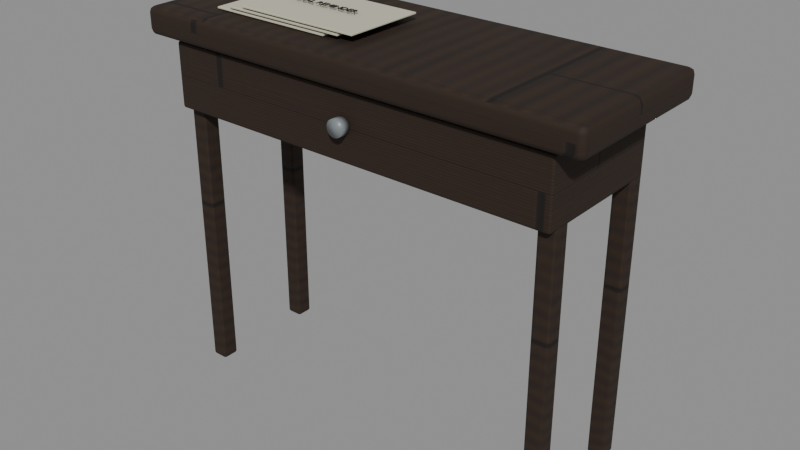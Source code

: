 # Source: hall-table.blend  (saved by Blender 5.2.44; exported with 4.5.12 LTS)
import bpy
from mathutils import Matrix  # noqa: F401  (used for matrix-valued properties, if any)

bpy.ops.wm.read_factory_settings(use_empty=True)
scene = bpy.context.scene
scene.name = 'Scene'

# ---- collections
col_hall_table = bpy.data.collections.new('hall-table'); scene.collection.children.link(col_hall_table)

# ---- images (referenced by path relative to the original .blend; pixels are not part of the script)
import os
ASSET_DIR = os.environ.get("B2B_ASSET_DIR", "")  # directory of the original .blend (textures are referenced by path, not embedded)
HERE = os.path.dirname(os.path.abspath(__file__))  # packed textures are extracted next to this script under _unpacked/

def load_image(name, relpath, width, height, colorspace="sRGB"):
    """Load a texture the original file referenced (path relative to the .blend, or extracted next to this script)."""
    p = next((c for c in (os.path.join(HERE, relpath), os.path.join(ASSET_DIR, relpath)) if relpath and os.path.exists(c)), "")
    if p:
        img = bpy.data.images.load(p, check_existing=True)
        img.name = name
    else:  # same state as the original file: an image datablock whose file is absent (Cycles renders it pink)
        img = bpy.data.images.new(name, width, height)
        img.source = "FILE"
        img.filepath = "//" + (relpath or name)
    img.colorspace_settings.name = colorspace
    return img
img_oak = load_image('oak', '_unpacked/oak.dc0013d9.png', 1024, 1024, 'sRGB')
img_oak_normal = load_image('oak_normal', '_unpacked/oak_normal.c139d06b.png', 1024, 1024, 'Non-Color')

# ---- materials (node trees are filled in below, after node groups)
mat_oak = bpy.data.materials.new('oak')
mat_oak.diffuse_color = (0.32, 0.22, 0.12, 1.0)
mat_steel = bpy.data.materials.new('steel')
mat_steel.diffuse_color = (0.2, 0.22, 0.23, 1.0)
mat_paper = bpy.data.materials.new('paper')
mat_paper.diffuse_color = (0.58, 0.55, 0.43, 1.0)
mat_black = bpy.data.materials.new('black')
mat_black.diffuse_color = (0.008, 0.01, 0.012, 1.0)

# ---- material node trees
mat_oak.use_nodes = True; mat_oak.node_tree.nodes.clear()
_N = mat_oak.node_tree.nodes; _L = mat_oak.node_tree.links
n0 = _N.new('ShaderNodeBsdfPrincipled'); n0.name = 'Principled BSDF'; n0.location = (-200, 100)
n0.inputs[2].default_value = 0.8
n0.inputs[10].default_value = 0.005
n1 = _N.new('ShaderNodeOutputMaterial'); n1.name = 'Material Output'; n1.location = (200, 100)
n2 = _N.new('ShaderNodeTexImage'); n2.name = 'Image Texture'; n2.location = (0, 0)
n2.image = img_oak
n3 = _N.new('ShaderNodeTexImage'); n3.name = 'Image Texture.001'; n3.location = (0, 0)
n3.image = img_oak_normal
n4 = _N.new('ShaderNodeNormalMap'); n4.name = 'Normal Map'; n4.location = (0, 0)
n4.width = 160
n4.inputs[0].default_value = 0.65
_L.new(n0.outputs[0], n1.inputs[0])
_L.new(n2.outputs[0], n0.inputs[0])
_L.new(n3.outputs[0], n4.inputs[1])
_L.new(n4.outputs[0], n0.inputs[5])
n1.is_active_output = True
mat_steel.use_nodes = True; mat_steel.node_tree.nodes.clear()
_N = mat_steel.node_tree.nodes; _L = mat_steel.node_tree.links
n0 = _N.new('ShaderNodeBsdfPrincipled'); n0.name = 'Principled BSDF'; n0.location = (-200, 100)
n0.inputs[0].default_value = (0.2, 0.22, 0.23, 1.0)
n0.inputs[2].default_value = 0.4
n0.inputs[10].default_value = 0.005
n1 = _N.new('ShaderNodeOutputMaterial'); n1.name = 'Material Output'; n1.location = (200, 100)
_L.new(n0.outputs[0], n1.inputs[0])
n1.is_active_output = True
mat_paper.use_nodes = True; mat_paper.node_tree.nodes.clear()
_N = mat_paper.node_tree.nodes; _L = mat_paper.node_tree.links
n0 = _N.new('ShaderNodeBsdfPrincipled'); n0.name = 'Principled BSDF'; n0.location = (-200, 100)
n0.inputs[0].default_value = (0.58, 0.55, 0.43, 1.0)
n0.inputs[2].default_value = 0.95
n0.inputs[10].default_value = 0.005
n1 = _N.new('ShaderNodeOutputMaterial'); n1.name = 'Material Output'; n1.location = (200, 100)
_L.new(n0.outputs[0], n1.inputs[0])
n1.is_active_output = True
mat_black.use_nodes = True; mat_black.node_tree.nodes.clear()
_N = mat_black.node_tree.nodes; _L = mat_black.node_tree.links
n0 = _N.new('ShaderNodeBsdfPrincipled'); n0.name = 'Principled BSDF'; n0.location = (-200, 100)
n0.inputs[0].default_value = (0.008, 0.01, 0.012, 1.0)
n0.inputs[2].default_value = 0.55
n0.inputs[10].default_value = 0.005
n1 = _N.new('ShaderNodeOutputMaterial'); n1.name = 'Material Output'; n1.location = (200, 100)
_L.new(n0.outputs[0], n1.inputs[0])
n1.is_active_output = True

# ---- meshes
me_cube = bpy.data.meshes.new('Cube')
me_cube.from_pydata([(-0.5, -0.18, -0.03), (-0.5, -0.18, 0.03), (-0.5, 0.18, -0.03), (-0.5, 0.18, 0.03), (0.5, -0.18, -0.03), (0.5, -0.18, 0.03), (0.5, 0.18, -0.03), (0.5, 0.18, 0.03)], [], [(0, 1, 3, 2), (2, 3, 7, 6), (6, 7, 5, 4), (4, 5, 1, 0), (2, 6, 4, 0), (7, 3, 1, 5)])
_uv = me_cube.uv_layers.new(name='UVMap')
_uv.uv.foreach_set('vector', [0.375, 0.0, 0.625, 0.0, 0.625, 0.25, 0.375, 0.25, 0.375, 0.25, 0.625, 0.25, 0.625, 0.5, 0.375, 0.5, 0.375, 0.5, 0.625, 0.5, 0.625, 0.75, 0.375, 0.75, 0.375, 0.75, 0.625, 0.75, 0.625, 1.0, 0.375, 1.0, 0.125, 0.5, 0.375, 0.5, 0.375, 0.75, 0.125, 0.75, 0.625, 0.5, 0.875, 0.5, 0.875, 0.75, 0.625, 0.75])
me_cube.materials.append(mat_oak)
me_cube.update()
me_cube_001 = bpy.data.meshes.new('Cube.001')
me_cube_001.from_pydata([(-0.0185, -0.0185, -0.38), (-0.0185, -0.0185, 0.38), (-0.0185, 0.0185, -0.38), (-0.0185, 0.0185, 0.38), (0.0185, -0.0185, -0.38), (0.0185, -0.0185, 0.38), (0.0185, 0.0185, -0.38), (0.0185, 0.0185, 0.38)], [], [(0, 1, 3, 2), (2, 3, 7, 6), (6, 7, 5, 4), (4, 5, 1, 0), (2, 6, 4, 0), (7, 3, 1, 5)])
_uv = me_cube_001.uv_layers.new(name='UVMap')
_uv.uv.foreach_set('vector', [0.375, 0.0, 0.625, 0.0, 0.625, 0.25, 0.375, 0.25, 0.375, 0.25, 0.625, 0.25, 0.625, 0.5, 0.375, 0.5, 0.375, 0.5, 0.625, 0.5, 0.625, 0.75, 0.375, 0.75, 0.375, 0.75, 0.625, 0.75, 0.625, 1.0, 0.375, 1.0, 0.125, 0.5, 0.375, 0.5, 0.375, 0.75, 0.125, 0.75, 0.625, 0.5, 0.875, 0.5, 0.875, 0.75, 0.625, 0.75])
me_cube_001.materials.append(mat_oak)
me_cube_001.update()
me_cube_002 = bpy.data.meshes.new('Cube.002')
me_cube_002.from_pydata([(-0.0185, -0.0185, -0.38), (-0.0185, -0.0185, 0.38), (-0.0185, 0.0185, -0.38), (-0.0185, 0.0185, 0.38), (0.0185, -0.0185, -0.38), (0.0185, -0.0185, 0.38), (0.0185, 0.0185, -0.38), (0.0185, 0.0185, 0.38)], [], [(0, 1, 3, 2), (2, 3, 7, 6), (6, 7, 5, 4), (4, 5, 1, 0), (2, 6, 4, 0), (7, 3, 1, 5)])
_uv = me_cube_002.uv_layers.new(name='UVMap')
_uv.uv.foreach_set('vector', [0.375, 0.0, 0.625, 0.0, 0.625, 0.25, 0.375, 0.25, 0.375, 0.25, 0.625, 0.25, 0.625, 0.5, 0.375, 0.5, 0.375, 0.5, 0.625, 0.5, 0.625, 0.75, 0.375, 0.75, 0.375, 0.75, 0.625, 0.75, 0.625, 1.0, 0.375, 1.0, 0.125, 0.5, 0.375, 0.5, 0.375, 0.75, 0.125, 0.75, 0.625, 0.5, 0.875, 0.5, 0.875, 0.75, 0.625, 0.75])
me_cube_002.materials.append(mat_oak)
me_cube_002.update()
me_cube_003 = bpy.data.meshes.new('Cube.003')
me_cube_003.from_pydata([(-0.0185, -0.0185, -0.38), (-0.0185, -0.0185, 0.38), (-0.0185, 0.0185, -0.38), (-0.0185, 0.0185, 0.38), (0.0185, -0.0185, -0.38), (0.0185, -0.0185, 0.38), (0.0185, 0.0185, -0.38), (0.0185, 0.0185, 0.38)], [], [(0, 1, 3, 2), (2, 3, 7, 6), (6, 7, 5, 4), (4, 5, 1, 0), (2, 6, 4, 0), (7, 3, 1, 5)])
_uv = me_cube_003.uv_layers.new(name='UVMap')
_uv.uv.foreach_set('vector', [0.375, 0.0, 0.625, 0.0, 0.625, 0.25, 0.375, 0.25, 0.375, 0.25, 0.625, 0.25, 0.625, 0.5, 0.375, 0.5, 0.375, 0.5, 0.625, 0.5, 0.625, 0.75, 0.375, 0.75, 0.375, 0.75, 0.625, 0.75, 0.625, 1.0, 0.375, 1.0, 0.125, 0.5, 0.375, 0.5, 0.375, 0.75, 0.125, 0.75, 0.625, 0.5, 0.875, 0.5, 0.875, 0.75, 0.625, 0.75])
me_cube_003.materials.append(mat_oak)
me_cube_003.update()
me_cube_004 = bpy.data.meshes.new('Cube.004')
me_cube_004.from_pydata([(-0.0185, -0.0185, -0.38), (-0.0185, -0.0185, 0.38), (-0.0185, 0.0185, -0.38), (-0.0185, 0.0185, 0.38), (0.0185, -0.0185, -0.38), (0.0185, -0.0185, 0.38), (0.0185, 0.0185, -0.38), (0.0185, 0.0185, 0.38)], [], [(0, 1, 3, 2), (2, 3, 7, 6), (6, 7, 5, 4), (4, 5, 1, 0), (2, 6, 4, 0), (7, 3, 1, 5)])
_uv = me_cube_004.uv_layers.new(name='UVMap')
_uv.uv.foreach_set('vector', [0.375, 0.0, 0.625, 0.0, 0.625, 0.25, 0.375, 0.25, 0.375, 0.25, 0.625, 0.25, 0.625, 0.5, 0.375, 0.5, 0.375, 0.5, 0.625, 0.5, 0.625, 0.75, 0.375, 0.75, 0.375, 0.75, 0.625, 0.75, 0.625, 1.0, 0.375, 1.0, 0.125, 0.5, 0.375, 0.5, 0.375, 0.75, 0.125, 0.75, 0.625, 0.5, 0.875, 0.5, 0.875, 0.75, 0.625, 0.75])
me_cube_004.materials.append(mat_oak)
me_cube_004.update()
me_cube_005 = bpy.data.meshes.new('Cube.005')
me_cube_005.from_pydata([(-0.44, -0.145, -0.07), (-0.44, -0.145, 0.07), (-0.44, 0.145, -0.07), (-0.44, 0.145, 0.07), (0.44, -0.145, -0.07), (0.44, -0.145, 0.07), (0.44, 0.145, -0.07), (0.44, 0.145, 0.07)], [], [(0, 1, 3, 2), (2, 3, 7, 6), (6, 7, 5, 4), (4, 5, 1, 0), (2, 6, 4, 0), (7, 3, 1, 5)])
_uv = me_cube_005.uv_layers.new(name='UVMap')
_uv.uv.foreach_set('vector', [0.375, 0.0, 0.625, 0.0, 0.625, 0.25, 0.375, 0.25, 0.375, 0.25, 0.625, 0.25, 0.625, 0.5, 0.375, 0.5, 0.375, 0.5, 0.625, 0.5, 0.625, 0.75, 0.375, 0.75, 0.375, 0.75, 0.625, 0.75, 0.625, 1.0, 0.375, 1.0, 0.125, 0.5, 0.375, 0.5, 0.375, 0.75, 0.125, 0.75, 0.625, 0.5, 0.875, 0.5, 0.875, 0.75, 0.625, 0.75])
me_cube_005.materials.append(mat_oak)
me_cube_005.update()
me_cone = bpy.data.meshes.new('Cone')
me_cone.from_pydata([(0.0, 0.018, -0.01), (0.0, 0.018, 0.01), (0.005562, 0.01712, -0.01), (0.005562, 0.01712, 0.01), (0.01058, 0.01456, -0.01), (0.01058, 0.01456, 0.01), (0.01456, 0.01058, -0.01), (0.01456, 0.01058, 0.01), (0.01712, 0.005562, -0.01), (0.01712, 0.005562, 0.01), (0.018, 0.0, -0.01), (0.018, 0.0, 0.01), (0.01712, -0.005562, -0.01), (0.01712, -0.005562, 0.01), (0.01456, -0.01058, -0.01), (0.01456, -0.01058, 0.01), (0.01058, -0.01456, -0.01), (0.01058, -0.01456, 0.01), (0.005562, -0.01712, -0.01), (0.005562, -0.01712, 0.01), (0.0, -0.018, -0.01), (0.0, -0.018, 0.01), (-0.005562, -0.01712, -0.01), (-0.005562, -0.01712, 0.01), (-0.01058, -0.01456, -0.01), (-0.01058, -0.01456, 0.01), (-0.01456, -0.01058, -0.01), (-0.01456, -0.01058, 0.01), (-0.01712, -0.005562, -0.01), (-0.01712, -0.005562, 0.01), (-0.018, 0.0, -0.01), (-0.018, 0.0, 0.01), (-0.01712, 0.005562, -0.01), (-0.01712, 0.005562, 0.01), (-0.01456, 0.01058, -0.01), (-0.01456, 0.01058, 0.01), (-0.01058, 0.01456, -0.01), (-0.01058, 0.01456, 0.01), (-0.005562, 0.01712, -0.01), (-0.005562, 0.01712, 0.01)], [], [(0, 1, 3, 2), (2, 3, 5, 4), (4, 5, 7, 6), (6, 7, 9, 8), (8, 9, 11, 10), (10, 11, 13, 12), (12, 13, 15, 14), (14, 15, 17, 16), (16, 17, 19, 18), (18, 19, 21, 20), (20, 21, 23, 22), (22, 23, 25, 24), (24, 25, 27, 26), (26, 27, 29, 28), (28, 29, 31, 30), (30, 31, 33, 32), (32, 33, 35, 34), (34, 35, 37, 36), (3, 1, 39, 37, 35, 33, 31, 29, 27, 25, 23, 21, 19, 17, 15, 13, 11, 9, 7, 5), (36, 37, 39, 38), (38, 39, 1, 0), (0, 2, 4, 6, 8, 10, 12, 14, 16, 18, 20, 22, 24, 26, 28, 30, 32, 34, 36, 38)])
me_cone.polygons.foreach_set('use_smooth', [True] * 22)
_uv = me_cone.uv_layers.new(name='UVMap')
_uv.uv.foreach_set('vector', [1.0, 0.5, 1.0, 1.0, 0.95, 1.0, 0.95, 0.5, 0.95, 0.5, 0.95, 1.0, 0.9, 1.0, 0.9, 0.5, 0.9, 0.5, 0.9, 1.0, 0.85, 1.0, 0.85, 0.5, 0.85, 0.5, 0.85, 1.0, 0.8, 1.0, 0.8, 0.5, 0.8, 0.5, 0.8, 1.0, 0.75, 1.0, 0.75, 0.5, 0.75, 0.5, 0.75, 1.0, 0.7, 1.0, 0.7, 0.5, 0.7, 0.5, 0.7, 1.0, 0.65, 1.0, 0.65, 0.5, 0.65, 0.5, 0.65, 1.0, 0.6, 1.0, 0.6, 0.5, 0.6, 0.5, 0.6, 1.0, 0.55, 1.0, 0.55, 0.5, 0.55, 0.5, 0.55, 1.0, 0.5, 1.0, 0.5, 0.5, 0.5, 0.5, 0.5, 1.0, 0.45, 1.0, 0.45, 0.5, 0.45, 0.5, 0.45, 1.0, 0.4, 1.0, 0.4, 0.5, 0.4, 0.5, 0.4, 1.0, 0.35, 1.0, 0.35, 0.5, 0.35, 0.5, 0.35, 1.0, 0.3, 1.0, 0.3, 0.5, 0.3, 0.5, 0.3, 1.0, 0.25, 1.0, 0.25, 0.5, 0.25, 0.5, 0.25, 1.0, 0.2, 1.0, 0.2, 0.5, 0.2, 0.5, 0.2, 1.0, 0.15, 1.0, 0.15, 0.5, 0.15, 0.5, 0.15, 1.0, 0.1, 1.0, 0.1, 0.5, 0.3242, 0.4783, 0.25, 0.49, 0.1758, 0.4783, 0.1089, 0.4442, 0.05584, 0.3911, 0.02175, 0.3242, 0.01, 0.25, 0.02175, 0.1758, 0.05584, 0.1089, 0.1089, 0.05584, 0.1758, 0.02175, 0.25, 0.01, 0.3242, 0.02175, 0.3911, 0.05584, 0.4442, 0.1089, 0.4783, 0.1758, 0.49, 0.25, 0.4783, 0.3242, 0.4442, 0.3911, 0.3911, 0.4442, 0.1, 0.5, 0.1, 1.0, 0.05, 1.0, 0.05, 0.5, 0.05, 0.5, 0.05, 1.0, -1.565e-07, 1.0, -1.565e-07, 0.5, 0.75, 0.49, 0.8242, 0.4783, 0.8911, 0.4442, 0.9442, 0.3911, 0.9783, 0.3242, 0.99, 0.25, 0.9783, 0.1758, 0.9442, 0.1089, 0.8911, 0.05584, 0.8242, 0.02175, 0.75, 0.01, 0.6758, 0.02175, 0.6089, 0.05584, 0.5558, 0.1089, 0.5217, 0.1758, 0.51, 0.25, 0.5217, 0.3242, 0.5558, 0.3911, 0.6089, 0.4442, 0.6758, 0.4783])
me_cone.materials.append(mat_steel)
me_cone.update()
me_cube_006 = bpy.data.meshes.new('Cube.006')
me_cube_006.from_pydata([(-0.14, -0.09, -0.002), (-0.14, -0.09, 0.002), (-0.14, 0.09, -0.002), (-0.14, 0.09, 0.002), (0.14, -0.09, -0.002), (0.14, -0.09, 0.002), (0.14, 0.09, -0.002), (0.14, 0.09, 0.002)], [], [(0, 1, 3, 2), (2, 3, 7, 6), (6, 7, 5, 4), (4, 5, 1, 0), (2, 6, 4, 0), (7, 3, 1, 5)])
_uv = me_cube_006.uv_layers.new(name='UVMap')
_uv.uv.foreach_set('vector', [0.375, 0.0, 0.625, 0.0, 0.625, 0.25, 0.375, 0.25, 0.375, 0.25, 0.625, 0.25, 0.625, 0.5, 0.375, 0.5, 0.375, 0.5, 0.625, 0.5, 0.625, 0.75, 0.375, 0.75, 0.375, 0.75, 0.625, 0.75, 0.625, 1.0, 0.375, 1.0, 0.125, 0.5, 0.375, 0.5, 0.375, 0.75, 0.125, 0.75, 0.625, 0.5, 0.875, 0.5, 0.875, 0.75, 0.625, 0.75])
me_cube_006.materials.append(mat_paper)
me_cube_006.update()
me_cube_007 = bpy.data.meshes.new('Cube.007')
me_cube_007.from_pydata([(-0.14, -0.09, -0.002), (-0.14, -0.09, 0.002), (-0.14, 0.09, -0.002), (-0.14, 0.09, 0.002), (0.14, -0.09, -0.002), (0.14, -0.09, 0.002), (0.14, 0.09, -0.002), (0.14, 0.09, 0.002)], [], [(0, 1, 3, 2), (2, 3, 7, 6), (6, 7, 5, 4), (4, 5, 1, 0), (2, 6, 4, 0), (7, 3, 1, 5)])
_uv = me_cube_007.uv_layers.new(name='UVMap')
_uv.uv.foreach_set('vector', [0.375, 0.0, 0.625, 0.0, 0.625, 0.25, 0.375, 0.25, 0.375, 0.25, 0.625, 0.25, 0.625, 0.5, 0.375, 0.5, 0.375, 0.5, 0.625, 0.5, 0.625, 0.75, 0.375, 0.75, 0.375, 0.75, 0.625, 0.75, 0.625, 1.0, 0.375, 1.0, 0.125, 0.5, 0.375, 0.5, 0.375, 0.75, 0.125, 0.75, 0.625, 0.5, 0.875, 0.5, 0.875, 0.75, 0.625, 0.75])
me_cube_007.materials.append(mat_paper)
me_cube_007.update()
me_cube_008 = bpy.data.meshes.new('Cube.008')
me_cube_008.from_pydata([(-0.14, -0.09, -0.002), (-0.14, -0.09, 0.002), (-0.14, 0.09, -0.002), (-0.14, 0.09, 0.002), (0.14, -0.09, -0.002), (0.14, -0.09, 0.002), (0.14, 0.09, -0.002), (0.14, 0.09, 0.002)], [], [(0, 1, 3, 2), (2, 3, 7, 6), (6, 7, 5, 4), (4, 5, 1, 0), (2, 6, 4, 0), (7, 3, 1, 5)])
_uv = me_cube_008.uv_layers.new(name='UVMap')
_uv.uv.foreach_set('vector', [0.375, 0.0, 0.625, 0.0, 0.625, 0.25, 0.375, 0.25, 0.375, 0.25, 0.625, 0.25, 0.625, 0.5, 0.375, 0.5, 0.375, 0.5, 0.625, 0.5, 0.625, 0.75, 0.375, 0.75, 0.375, 0.75, 0.625, 0.75, 0.625, 1.0, 0.375, 1.0, 0.125, 0.5, 0.375, 0.5, 0.375, 0.75, 0.125, 0.75, 0.625, 0.5, 0.875, 0.5, 0.875, 0.75, 0.625, 0.75])
me_cube_008.materials.append(mat_paper)
me_cube_008.update()

# ---- curves / text
txt_overdue_envelope = bpy.data.curves.new('Overdue envelope', 'FONT')
txt_overdue_envelope.dimensions = '2D'
txt_overdue_envelope.body = 'FINAL REMINDER'
txt_overdue_envelope.materials.append(mat_black)
txt_overdue_envelope.extrude = 0.0007
txt_overdue_envelope.align_x = 'CENTER'
txt_overdue_envelope.size = 0.021

# ---- objects
ob_hall_table = bpy.data.objects.new('hall-table', None)
ob_tabletop = bpy.data.objects.new('Tabletop', me_cube)
ob_tapered_leg = bpy.data.objects.new('Tapered leg', me_cube_001)
ob_tapered_leg_001 = bpy.data.objects.new('Tapered leg.001', me_cube_002)
ob_tapered_leg_002 = bpy.data.objects.new('Tapered leg.002', me_cube_003)
ob_tapered_leg_003 = bpy.data.objects.new('Tapered leg.003', me_cube_004)
ob_drawer = bpy.data.objects.new('Drawer', me_cube_005)
ob_drawer_pull = bpy.data.objects.new('Drawer pull', me_cone)
ob_unopened_bill = bpy.data.objects.new('Unopened bill', me_cube_006)
ob_unopened_bill_001 = bpy.data.objects.new('Unopened bill.001', me_cube_007)
ob_unopened_bill_002 = bpy.data.objects.new('Unopened bill.002', me_cube_008)
ob_overdue_envelope = bpy.data.objects.new('Overdue envelope', txt_overdue_envelope)

# ---- transforms, parenting, visibility, modifiers, constraints
ob_hall_table.location = (0.0, 0.0, 0.0)
ob_tabletop.parent = ob_hall_table
ob_tabletop.location = (0.0, 0.0, 0.78)
_m = ob_tabletop.modifiers.new('Edge wear', 'BEVEL')
_m.width = 0.014
_m.width_pct = 0.014
_m.segments = 2
_m = ob_tabletop.modifiers.new('Normals', 'WEIGHTED_NORMAL')
ob_tapered_leg.parent = ob_hall_table
ob_tapered_leg.location = (-0.42, -0.12, 0.38)
_m = ob_tapered_leg.modifiers.new('Edge wear', 'BEVEL')
_m.width = 0.005
_m.width_pct = 0.005
_m.segments = 2
_m = ob_tapered_leg.modifiers.new('Normals', 'WEIGHTED_NORMAL')
ob_tapered_leg_001.parent = ob_hall_table
ob_tapered_leg_001.location = (-0.42, 0.12, 0.38)
_m = ob_tapered_leg_001.modifiers.new('Edge wear', 'BEVEL')
_m.width = 0.005
_m.width_pct = 0.005
_m.segments = 2
_m = ob_tapered_leg_001.modifiers.new('Normals', 'WEIGHTED_NORMAL')
ob_tapered_leg_002.parent = ob_hall_table
ob_tapered_leg_002.location = (0.42, -0.12, 0.38)
_m = ob_tapered_leg_002.modifiers.new('Edge wear', 'BEVEL')
_m.width = 0.005
_m.width_pct = 0.005
_m.segments = 2
_m = ob_tapered_leg_002.modifiers.new('Normals', 'WEIGHTED_NORMAL')
ob_tapered_leg_003.parent = ob_hall_table
ob_tapered_leg_003.location = (0.42, 0.12, 0.38)
_m = ob_tapered_leg_003.modifiers.new('Edge wear', 'BEVEL')
_m.width = 0.005
_m.width_pct = 0.005
_m.segments = 2
_m = ob_tapered_leg_003.modifiers.new('Normals', 'WEIGHTED_NORMAL')
ob_drawer.parent = ob_hall_table
ob_drawer.location = (0.0, -0.015, 0.675)
_m = ob_drawer.modifiers.new('Edge wear', 'BEVEL')
_m.width = 0.005
_m.width_pct = 0.005
_m.segments = 2
_m = ob_drawer.modifiers.new('Normals', 'WEIGHTED_NORMAL')
ob_drawer_pull.parent = ob_hall_table
ob_drawer_pull.location = (0.0, -0.173, 0.68)
ob_drawer_pull.rotation_euler = (1.571, 0.0, 0.0)
ob_unopened_bill.parent = ob_hall_table
ob_unopened_bill.location = (-0.23, -0.02, 0.814)
_m = ob_unopened_bill.modifiers.new('Edge wear', 'BEVEL')
_m.width = 0.001
_m.width_pct = 0.001
_m.segments = 2
_m = ob_unopened_bill.modifiers.new('Normals', 'WEIGHTED_NORMAL')
ob_unopened_bill_001.parent = ob_hall_table
ob_unopened_bill_001.location = (-0.195, -0.02, 0.821)
_m = ob_unopened_bill_001.modifiers.new('Edge wear', 'BEVEL')
_m.width = 0.001
_m.width_pct = 0.001
_m.segments = 2
_m = ob_unopened_bill_001.modifiers.new('Normals', 'WEIGHTED_NORMAL')
ob_unopened_bill_002.parent = ob_hall_table
ob_unopened_bill_002.location = (-0.16, -0.02, 0.828)
_m = ob_unopened_bill_002.modifiers.new('Edge wear', 'BEVEL')
_m.width = 0.001
_m.width_pct = 0.001
_m.segments = 2
_m = ob_unopened_bill_002.modifiers.new('Normals', 'WEIGHTED_NORMAL')
ob_overdue_envelope.parent = ob_hall_table
ob_overdue_envelope.location = (-0.17, -0.025, 0.837)

# ---- collection membership
col_hall_table.objects.link(ob_hall_table)
col_hall_table.objects.link(ob_tabletop)
col_hall_table.objects.link(ob_tapered_leg)
col_hall_table.objects.link(ob_tapered_leg_001)
col_hall_table.objects.link(ob_tapered_leg_002)
col_hall_table.objects.link(ob_tapered_leg_003)
col_hall_table.objects.link(ob_drawer)
col_hall_table.objects.link(ob_drawer_pull)
col_hall_table.objects.link(ob_unopened_bill)
col_hall_table.objects.link(ob_unopened_bill_001)
col_hall_table.objects.link(ob_unopened_bill_002)
col_hall_table.objects.link(ob_overdue_envelope)

# ---- scene / render settings (as saved in the file)
scene.frame_start = 1; scene.frame_end = 90; scene.frame_set(1)
scene.render.engine = 'BLENDER_EEVEE_NEXT'
scene.render.bake_bias = 0.0
scene.render.bake_samples = 0
scene.render.compositor_device = 'GPU'
scene.eevee.use_volume_custom_range = False
scene.eevee.fast_gi_thickness_near = 0.1
scene.eevee.fast_gi_thickness_far = 0.0
scene.eevee.ray_tracing_options.screen_trace_thickness = 0.1
bpy.context.view_layer.update()

# ---- added for rendering (the .blend has no active camera and no usable light): camera, sun + grey world if the file has none
cam_auto = bpy.data.cameras.new('AutoCamera')
cam_auto.lens = 50.0
cam_auto.sensor_width = 36.0
cam_auto.clip_end = 1000.0
ob_auto_camera = bpy.data.objects.new('AutoCamera', cam_auto)
scene.collection.objects.link(ob_auto_camera)
ob_auto_camera.location = (1.25242, -1.5044, 1.42044)
ob_auto_camera.rotation_euler = (1.09748, -7.21219e-08, 0.694738)
scene.camera = ob_auto_camera
light_auto_sun = bpy.data.lights.new('AutoSun', 'SUN')
light_auto_sun.energy = 3.0
light_auto_sun.angle = 0.0523599
ob_auto_sun = bpy.data.objects.new('AutoSun', light_auto_sun)
scene.collection.objects.link(ob_auto_sun)
ob_auto_sun.rotation_euler = (0.872665, 0.174533, 0.523599)
if scene.world is None:
    world_auto = bpy.data.worlds.new('AutoWorld')
    world_auto.color = (0.3, 0.3, 0.3)
    scene.world = world_auto
bpy.context.view_layer.update()
